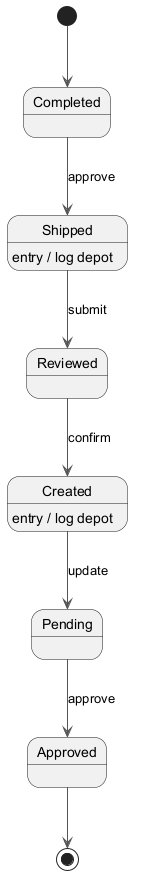

The diagram above was rendered by PlantUML. Its source (embedded in the PNG):
@startuml
skinparam backgroundColor #FFFFFF
skinparam classBackgroundColor #F3E5F5
skinparam classBorderColor #6A1B9A
skinparam ArrowColor #555555
[*] --> Completed
Completed --> Shipped : approve
Shipped --> Reviewed : submit
Shipped : entry / log depot
Reviewed --> Created : confirm
Created --> Pending : update
Created : entry / log depot
Pending --> Approved : approve
Approved --> [*]
@enduml